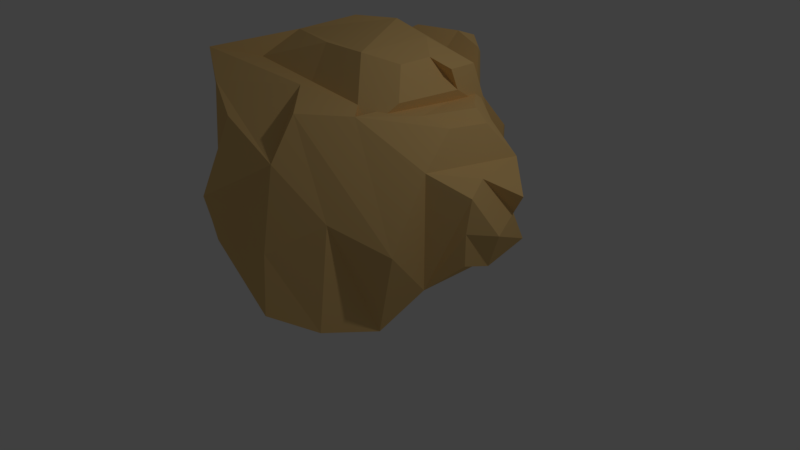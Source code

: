 # Source: Rock1.blend  (saved by Blender 2.79.0; exported with 4.5.12 LTS)
import bpy
from mathutils import Matrix  # noqa: F401  (used for matrix-valued properties, if any)

bpy.ops.wm.read_factory_settings(use_empty=True)
scene = bpy.context.scene
scene.name = 'Scene'

# ---- collections
col_collection_1 = bpy.data.collections.new('Collection 1'); scene.collection.children.link(col_collection_1)

# ---- materials (node trees are filled in below, after node groups)
mat_rock1_orange = bpy.data.materials.new('Rock1_Orange')
mat_rock1_orange.alpha_threshold = 0.0
mat_rock1_orange.use_transparent_shadow = False
mat_rock1_orange.diffuse_color = (0.8, 0.5286, 0.2076, 1.0)
mat_rock1_orange.roughness = 0.5
mat_rock1_orange.line_color = (0.0, 0.0, 0.0, 1.0)

# ---- material node trees

# ---- world
world_world = bpy.data.worlds.new('World'); scene.world = world_world
world_world.color = (0.05088, 0.05088, 0.05088)
world_world.use_sun_shadow = False
world_world.sun_shadow_jitter_overblur = 0.0
world_world.cycles.sampling_method = 'MANUAL'

# ---- cameras
cam_camera = bpy.data.cameras.new('Camera')
cam_camera.clip_end = 100.0
cam_camera.lens = 35.0
cam_camera.sensor_width = 32.0
cam_camera.sensor_height = 18.0
cam_camera.ortho_scale = 7.314
cam_camera.dof.focus_distance = 0.0
cam_camera.dof.aperture_fstop = 128.0

# ---- lights
light_lamp = bpy.data.lights.new('Lamp', 'POINT')
light_lamp.transmission_factor = 0.0
light_lamp.cutoff_distance = 30.0
light_lamp.energy = 100.0
light_lamp.shadow_buffer_clip_start = 1.001
light_lamp.shadow_soft_size = 0.1
light_lamp.shadow_maximum_resolution = 0.006
light_lamp.use_absolute_resolution = True

# ---- meshes
me_cube = bpy.data.meshes.new('Cube')
me_cube.from_pydata([(0.8339, 1.0, -1.0), (1.603, -1.264, -1.0), (-1.0, -1.311, -1.0), (-1.0, 1.0, -1.0), (0.8339, 1.0, 1.042), (0.9635, -1.0, 1.187), (-1.427, -1.184, 1.489), (-1.0, 1.0, 1.207), (-1.5, -0.6382, -0.6382), (-1.655, 0.6382, -0.6382), (-1.655, -0.9389, 0.5034), (-1.655, 0.5022, 0.6382), (-1.974, -0.6847, -0.2588), (-1.974, 0.5161, -0.1856), (-1.974, -0.5161, 0.7733), (-1.974, 0.5161, 0.9355), (-2.364, -0.3093, -0.05203), (-2.364, 0.08635, 0.1258), (-2.364, -0.1154, 0.6431), (-2.364, 0.3093, 0.5666), (0.3659, 1.6, -0.532), (-0.711, 1.6, -0.4373), (0.3659, 1.6, 0.7395), (-0.7689, 1.6, 0.8468), (0.4935, 0.4935, 1.672), (0.4935, -0.4935, 1.672), (-0.4935, 0.2815, 1.788), (-0.7833, -0.3371, 1.672), (1.688, 0.6893, -0.6893), (1.688, -0.6893, -0.6893), (1.688, 0.7636, 0.4823), (1.688, -0.6893, 0.6893), (1.997, 0.581, -0.3845), (1.997, -0.3845, -0.3845), (2.121, 0.3845, 0.2345), (1.997, -0.3097, 0.3845), (0.9299, -2.245, -0.6927), (-0.5606, -1.838, -0.5095), (0.5964, -1.821, 0.7797), (-0.3001, -1.716, 1.05), (0.3168, -2.137, -0.2197), (-0.3168, -2.033, -0.09751), (0.3168, -2.016, 0.3168), (-0.1171, -2.22, 0.3168), (2.384e-07, 1.259, 1.207), (5.96e-08, 0.4935, 1.797), (-0.7467, 0.7467, 1.428), (1.004, 0.7467, 1.419), (-0.1549, 0.9232, 1.336), (0.07498, 1.6, -0.4071), (0.2103, 1.6, 1.192e-07), (-0.532, 1.6, 1.192e-07), (4.172e-07, 1.782, 1.024), (3.576e-07, 1.6, 1.192e-07), (-0.9226, 1.218, 0.0), (-1.655, 0.6382, -1.192e-07), (-1.328, 0.8191, -0.8191), (-1.328, 0.8191, 1.039), (-1.328, 1.008, -5.96e-08), (0.8339, 1.0, 0.0), (1.688, 0.5726, 0.0), (1.344, 0.6965, 0.8446), (1.344, 0.8446, -0.8446), (1.344, 0.8446, -0.2225), (1.997, -5.066e-07, -0.5242), (1.997, 0.3845, 0.0), (1.997, -0.3845, 0.0), (1.864, -7.153e-07, 0.4828), (2.129, -5.96e-07, -0.1086), (1.804, -1.264, -0.03853), (0.7632, -2.094, -0.08852), (1.384, -1.887, -0.8464), (0.5506, -1.472, 1.23), (1.199, -1.606, 0.2347), (-0.2876, 1.6, -0.6875), (-0.2876, 1.668, 0.7395), (-0.2876, 1.6, 1.192e-07), (-1.0, -1.155, 0.1126), (-0.4303, -1.838, 0.1381), (-0.7803, -1.627, -0.7548), (-0.8839, -1.472, 1.27), (-0.6017, -1.549, 0.1254), (0.06383, -1.0, 1.326), (-0.09153, -0.4935, 1.672), (0.7752, -0.7971, 1.223), (-0.9132, -0.7971, 1.404), (0.001584, -0.7971, 1.306), (-1.624, -1.072, 0.07999), (-1.974, -0.5161, 0.261), (-1.974, 0.5161, 0.7086), (-2.364, -0.1546, 0.5024), (-2.364, 0.2642, 0.4774), (1.0, 1.0, 0.8344), (0.9635, -1.0, 0.9229), (0.4935, 0.4935, 1.672), (0.4935, -0.4935, 1.672), (1.004, 0.7467, 1.419), (0.7752, -0.7971, 1.223), (1.074, 0.4148, 1.193), (1.058, -0.4689, 1.232), (0.8503, 0.191, 1.563), (0.8503, -0.2451, 1.563), (1.076, 0.3029, 1.451), (0.9748, -0.3792, 1.365), (1.254, 0.5016, 1.064), (1.239, -0.31, 1.1), (1.533, 0.4057, 0.9213), (1.533, -0.1839, 1.005), (1.393, 0.3784, 1.068), (0.9608, 1.389, 0.02182), (0.9608, 1.389, 0.5166), (0.6647, 1.674, 0.02182), (0.7386, 1.674, 0.373), (0.7386, 1.674, -0.2308), (0.9608, 1.389, -0.4531), (-0.02577, 1.581, 1.462), (-0.6022, 1.432, 1.462), (-0.1915, 1.817, 1.192), (-0.469, 1.778, 1.254), (0.4549, 1.432, 1.367), (0.1852, 1.778, 1.192), (-0.02577, 1.883, 1.356)], [], [(0, 1, 2, 3), (48, 46, 26, 45), (5, 31, 107, 105), (2, 1, 71, 36, 37, 79), (58, 56, 9, 55), (7, 44, 115, 116), (11, 55, 9, 13, 89, 15), (3, 2, 8, 9, 56), (2, 77, 6, 10, 87, 8), (6, 7, 57, 11, 10), (13, 12, 16, 17), (9, 8, 12, 13), (10, 11, 15, 14), (87, 10, 14, 88), (90, 18, 19, 91), (14, 15, 19, 18), (88, 14, 18, 90), (89, 13, 17, 91), (76, 74, 21, 51), (3, 54, 7, 23, 51, 21), (0, 3, 21, 74, 49, 20), (59, 0, 114, 109), (24, 45, 26, 27, 83, 25), (86, 84, 25, 83), (84, 5, 93, 97), (7, 6, 85, 27, 26, 46), (28, 60, 30, 34, 65, 32), (69, 31, 5), (63, 61, 30, 60), (1, 0, 62, 28, 29), (68, 67, 35, 66), (31, 29, 33, 66, 35), (29, 28, 32, 64, 33), (30, 31, 35, 67, 34), (38, 39, 43, 42), (5, 82, 6, 80, 39, 38, 72), (81, 79, 37, 78), (73, 72, 38, 70), (40, 42, 43, 41), (36, 70, 38, 42, 40), (39, 78, 37, 41, 43), (37, 36, 40, 41), (47, 48, 45, 24), (4, 44, 48, 47), (44, 7, 46, 48), (75, 76, 51, 23), (22, 50, 53, 52), (50, 20, 49, 53), (57, 58, 55, 11), (7, 54, 58, 57), (54, 3, 56, 58), (62, 63, 60, 28), (0, 59, 63, 62), (59, 4, 61, 63), (64, 68, 66, 33), (32, 65, 68, 64), (65, 34, 67, 68), (71, 73, 70, 36), (1, 69, 73, 71), (69, 5, 72, 73), (52, 53, 76, 75), (53, 49, 74, 76), (80, 81, 78, 39), (6, 77, 81, 80), (77, 2, 79, 81), (85, 86, 83, 27), (6, 82, 86, 85), (82, 5, 84, 86), (15, 89, 91, 19), (12, 88, 90, 16), (16, 90, 91, 17), (8, 87, 88, 12), (94, 95, 101, 100), (4, 47, 96, 92), (47, 24, 94, 96), (5, 4, 92, 93), (25, 84, 97, 95), (24, 25, 95, 94), (99, 98, 102, 100, 101, 103), (96, 94, 100, 102), (92, 96, 102, 98), (93, 92, 98, 99), (97, 93, 99, 103), (95, 97, 103, 101), (104, 105, 107, 106, 108), (4, 5, 105, 104), (61, 4, 104, 108), (30, 61, 108, 106), (31, 30, 106, 107), (110, 109, 114, 113, 111, 112), (22, 4, 110, 112), (20, 50, 111, 113), (0, 20, 113, 114), (50, 22, 112, 111), (4, 59, 109, 110), (116, 115, 119, 120, 121, 117, 118), (22, 52, 121, 120), (44, 4, 119, 115), (4, 22, 120, 119), (52, 75, 117, 121), (23, 7, 116, 118), (75, 23, 118, 117), (29, 69, 1), (31, 69, 29)])
me_cube.materials.append(mat_rock1_orange)
me_cube.use_remesh_preserve_volume = False
me_cube.use_remesh_preserve_attributes = False
me_cube.use_mirror_vertex_groups = False
me_cube.update()

# ---- objects
ob_cube = bpy.data.objects.new('Cube', me_cube)
ob_lamp = bpy.data.objects.new('Lamp', light_lamp)
ob_camera = bpy.data.objects.new('Camera', cam_camera)

# ---- transforms, parenting, visibility, modifiers, constraints
ob_cube.location = (0.0, 0.0, 1.154)
ob_cube.lock_rotations_4d = False
ob_cube.empty_display_type = 'ARROWS'
ob_cube.lineart.crease_threshold = 0.0
ob_lamp.location = (4.076, 1.005, 5.904)
ob_lamp.rotation_euler = (0.6503, 0.05522, 1.866)
ob_lamp.lock_rotations_4d = False
ob_lamp.empty_display_type = 'ARROWS'
ob_lamp.color = (0.0, 0.0, 0.0, 0.0)
ob_lamp.lineart.crease_threshold = 0.0
ob_camera.location = (7.481, -6.508, 5.344)
ob_camera.rotation_euler = (1.109, 0.0, 0.8149)
ob_camera.lock_rotations_4d = False
ob_camera.empty_display_type = 'ARROWS'
ob_camera.color = (0.0, 0.0, 0.0, 0.0)
ob_camera.display_type = 'WIRE'
ob_camera.lineart.crease_threshold = 0.0

# ---- collection membership
col_collection_1.objects.link(ob_cube)
col_collection_1.objects.link(ob_lamp)
col_collection_1.objects.link(ob_camera)

# ---- scene / render settings (as saved in the file)
scene.camera = ob_camera
scene.frame_start = 1; scene.frame_end = 250; scene.frame_set(1)
scene.render.engine = 'BLENDER_EEVEE_NEXT'
scene.render.resolution_percentage = 50
scene.render.dither_intensity = 0.0
scene.cycles.use_denoising = False
scene.cycles.samples = 128
scene.cycles.sampling_pattern = 'TABULATED_SOBOL'
scene.cycles.use_adaptive_sampling = False
scene.cycles.use_light_tree = False
scene.cycles.blur_glossy = 0.0
scene.cycles.sample_clamp_indirect = 0.0
scene.view_settings.view_transform = 'Standard'
bpy.context.view_layer.update()
